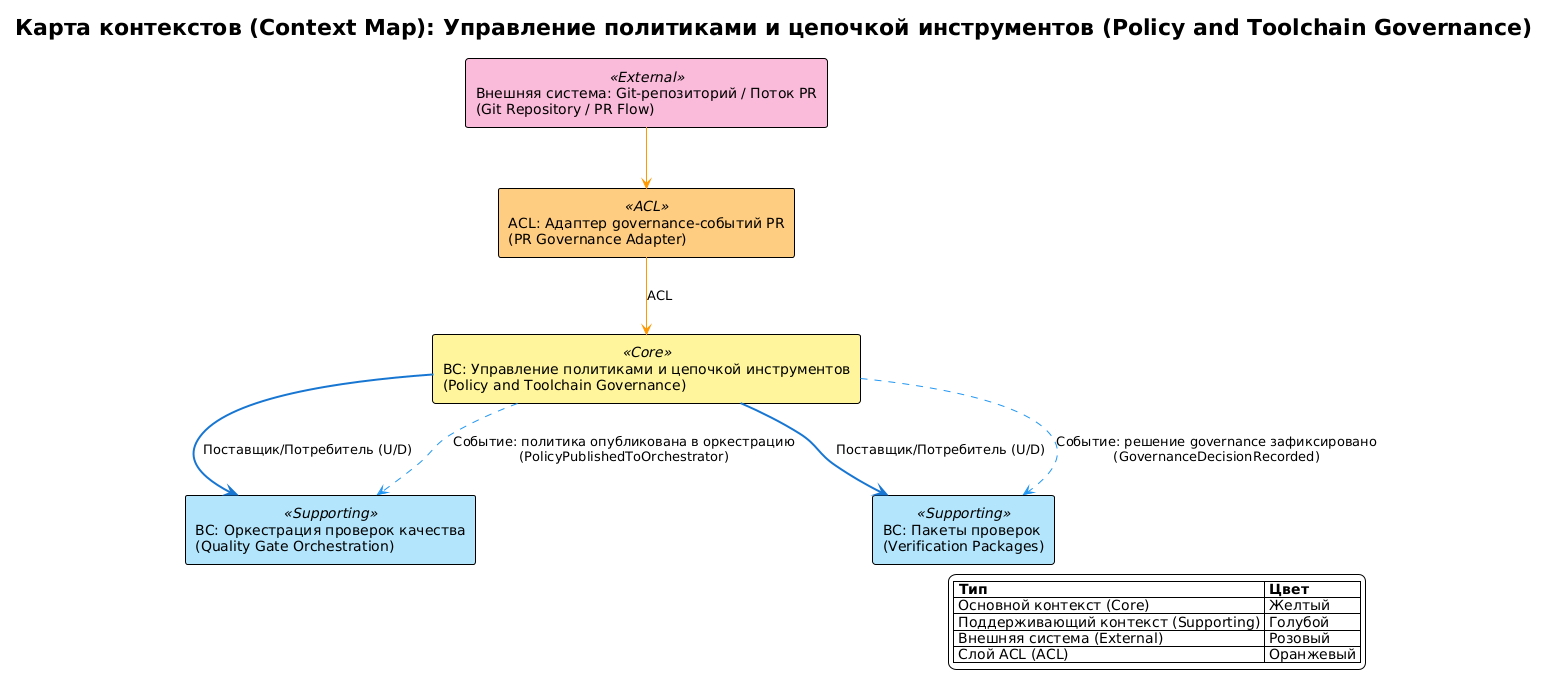

The diagram above was rendered by PlantUML. Its source (embedded in the PNG):
@startuml ContextMap_policy-and-toolchain-governance
!theme plain
skinparam backgroundColor #FFFFFF
skinparam componentStyle rectangle
title Карта контекстов (Context Map): Управление политиками и цепочкой инструментов (Policy and Toolchain Governance)

skinparam component {
    BackgroundColor<<Core>> #FFF59D
    BackgroundColor<<Supporting>> #B3E5FC
    BackgroundColor<<External>> #F8BBD9
    BackgroundColor<<ACL>> #FFCC80
}

component "BC: Управление политиками и цепочкой инструментов\n(Policy and Toolchain Governance)" as GOV <<Core>>
component "BC: Оркестрация проверок качества\n(Quality Gate Orchestration)" as QGO <<Supporting>>
component "BC: Пакеты проверок\n(Verification Packages)" as VP <<Supporting>>
component "Внешняя система: Git-репозиторий / Поток PR\n(Git Repository / PR Flow)" as PR <<External>>
component "ACL: Адаптер governance-событий PR\n(PR Governance Adapter)" as ACL1 <<ACL>>

PR -[#FF9800]-> ACL1
ACL1 -[#FF9800]-> GOV : ACL
GOV -[#1976D2,thickness=2]-> QGO : Поставщик/Потребитель (U/D)
GOV -[#1976D2,thickness=2]-> VP : Поставщик/Потребитель (U/D)
GOV .[#2196F3,dashed].> QGO : Событие: политика опубликована в оркестрацию\n(PolicyPublishedToOrchestrator)
GOV .[#2196F3,dashed].> VP : Событие: решение governance зафиксировано\n(GovernanceDecisionRecorded)

legend right
|= Тип |= Цвет |
| Основной контекст (Core) | Желтый |
| Поддерживающий контекст (Supporting) | Голубой |
| Внешняя система (External) | Розовый |
| Слой ACL (ACL) | Оранжевый |
endlegend

@enduml